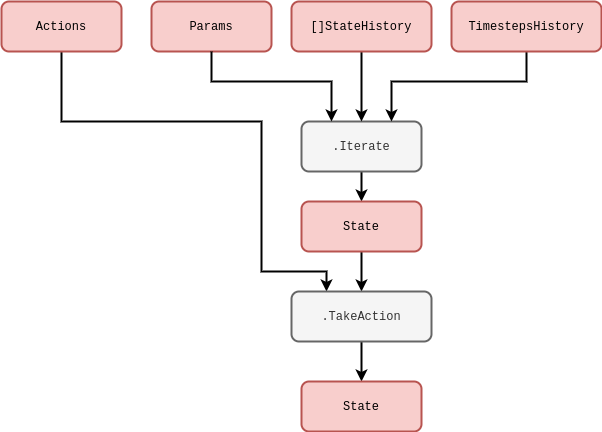

The diagram above was exported from draw.io. Its source (the exported page's mxGraphModel, read from the mxfile embedded in the PNG):
<mxGraphModel dx="888" dy="574" grid="1" gridSize="10" guides="1" tooltips="1" connect="1" arrows="1" fold="1" page="1" pageScale="1" pageWidth="827" pageHeight="1169" math="0" shadow="0">
  <root>
    <mxCell id="0" />
    <mxCell id="1" parent="0" />
    <mxCell id="ygbhsvKmxSftyd8r4xlD-45" value="&lt;font face=&quot;Courier New&quot;&gt;Params&lt;/font&gt;" style="rounded=1;whiteSpace=wrap;html=1;strokeWidth=2;fillColor=#f8cecc;strokeColor=#b85450;" parent="1" vertex="1">
      <mxGeometry x="170" y="40" width="120" height="50" as="geometry" />
    </mxCell>
    <mxCell id="ygbhsvKmxSftyd8r4xlD-46" value="" style="edgeStyle=orthogonalEdgeStyle;rounded=0;orthogonalLoop=1;jettySize=auto;html=1;strokeWidth=2;" parent="1" source="ygbhsvKmxSftyd8r4xlD-47" target="ygbhsvKmxSftyd8r4xlD-52" edge="1">
      <mxGeometry relative="1" as="geometry" />
    </mxCell>
    <mxCell id="ygbhsvKmxSftyd8r4xlD-47" value="&lt;font face=&quot;Courier New&quot;&gt;.Iterate&lt;/font&gt;" style="rounded=1;whiteSpace=wrap;html=1;strokeWidth=2;fillColor=#f5f5f5;fontColor=#333333;strokeColor=#666666;" parent="1" vertex="1">
      <mxGeometry x="320" y="160" width="120" height="50" as="geometry" />
    </mxCell>
    <mxCell id="ygbhsvKmxSftyd8r4xlD-48" style="edgeStyle=orthogonalEdgeStyle;rounded=0;orthogonalLoop=1;jettySize=auto;html=1;entryX=0.5;entryY=0;entryDx=0;entryDy=0;strokeWidth=2;" parent="1" source="ygbhsvKmxSftyd8r4xlD-49" target="ygbhsvKmxSftyd8r4xlD-47" edge="1">
      <mxGeometry relative="1" as="geometry" />
    </mxCell>
    <mxCell id="ygbhsvKmxSftyd8r4xlD-49" value="&lt;font face=&quot;Courier New&quot;&gt;[]StateHistory&lt;/font&gt;" style="rounded=1;whiteSpace=wrap;html=1;strokeWidth=2;fillColor=#f8cecc;strokeColor=#b85450;" parent="1" vertex="1">
      <mxGeometry x="310" y="40" width="140" height="50" as="geometry" />
    </mxCell>
    <mxCell id="ygbhsvKmxSftyd8r4xlD-50" style="edgeStyle=orthogonalEdgeStyle;rounded=0;orthogonalLoop=1;jettySize=auto;html=1;entryX=0.75;entryY=0;entryDx=0;entryDy=0;strokeWidth=2;" parent="1" source="ygbhsvKmxSftyd8r4xlD-51" target="ygbhsvKmxSftyd8r4xlD-47" edge="1">
      <mxGeometry relative="1" as="geometry">
        <Array as="points">
          <mxPoint x="545" y="120" />
          <mxPoint x="410" y="120" />
        </Array>
      </mxGeometry>
    </mxCell>
    <mxCell id="ygbhsvKmxSftyd8r4xlD-51" value="&lt;font face=&quot;Courier New&quot;&gt;TimestepsHistory&lt;/font&gt;" style="rounded=1;whiteSpace=wrap;html=1;strokeWidth=2;fillColor=#f8cecc;strokeColor=#b85450;" parent="1" vertex="1">
      <mxGeometry x="470" y="40" width="150" height="50" as="geometry" />
    </mxCell>
    <mxCell id="ygbhsvKmxSftyd8r4xlD-57" value="" style="edgeStyle=orthogonalEdgeStyle;rounded=0;orthogonalLoop=1;jettySize=auto;html=1;strokeWidth=2;" parent="1" source="ygbhsvKmxSftyd8r4xlD-52" target="ygbhsvKmxSftyd8r4xlD-55" edge="1">
      <mxGeometry relative="1" as="geometry" />
    </mxCell>
    <mxCell id="ygbhsvKmxSftyd8r4xlD-52" value="&lt;font face=&quot;Courier New&quot;&gt;State&lt;/font&gt;" style="rounded=1;whiteSpace=wrap;html=1;strokeWidth=2;fillColor=#f8cecc;strokeColor=#b85450;" parent="1" vertex="1">
      <mxGeometry x="320" y="240" width="120" height="50" as="geometry" />
    </mxCell>
    <mxCell id="ygbhsvKmxSftyd8r4xlD-62" style="edgeStyle=orthogonalEdgeStyle;rounded=0;orthogonalLoop=1;jettySize=auto;html=1;entryX=0.25;entryY=0;entryDx=0;entryDy=0;strokeWidth=2;" parent="1" source="ygbhsvKmxSftyd8r4xlD-53" target="ygbhsvKmxSftyd8r4xlD-55" edge="1">
      <mxGeometry relative="1" as="geometry">
        <Array as="points">
          <mxPoint x="80" y="160" />
          <mxPoint x="280" y="160" />
          <mxPoint x="280" y="310" />
          <mxPoint x="345" y="310" />
        </Array>
      </mxGeometry>
    </mxCell>
    <mxCell id="ygbhsvKmxSftyd8r4xlD-53" value="&lt;font face=&quot;Courier New&quot;&gt;Actions&lt;/font&gt;" style="rounded=1;whiteSpace=wrap;html=1;strokeWidth=2;fillColor=#f8cecc;strokeColor=#b85450;" parent="1" vertex="1">
      <mxGeometry x="20" y="40" width="120" height="50" as="geometry" />
    </mxCell>
    <mxCell id="ygbhsvKmxSftyd8r4xlD-59" value="" style="edgeStyle=orthogonalEdgeStyle;rounded=0;orthogonalLoop=1;jettySize=auto;html=1;strokeWidth=2;" parent="1" source="ygbhsvKmxSftyd8r4xlD-55" target="ygbhsvKmxSftyd8r4xlD-58" edge="1">
      <mxGeometry relative="1" as="geometry" />
    </mxCell>
    <mxCell id="ygbhsvKmxSftyd8r4xlD-55" value="&lt;font face=&quot;Courier New&quot;&gt;.TakeAction&lt;/font&gt;" style="rounded=1;whiteSpace=wrap;html=1;strokeWidth=2;fillColor=#f5f5f5;fontColor=#333333;strokeColor=#666666;" parent="1" vertex="1">
      <mxGeometry x="310" y="330" width="140" height="50" as="geometry" />
    </mxCell>
    <mxCell id="ygbhsvKmxSftyd8r4xlD-58" value="&lt;font face=&quot;Courier New&quot;&gt;State&lt;/font&gt;" style="rounded=1;whiteSpace=wrap;html=1;strokeWidth=2;fillColor=#f8cecc;strokeColor=#b85450;" parent="1" vertex="1">
      <mxGeometry x="320" y="420" width="120" height="50" as="geometry" />
    </mxCell>
    <mxCell id="ygbhsvKmxSftyd8r4xlD-65" style="edgeStyle=orthogonalEdgeStyle;rounded=0;orthogonalLoop=1;jettySize=auto;html=1;entryX=0.25;entryY=0;entryDx=0;entryDy=0;strokeWidth=2;exitX=0.5;exitY=1;exitDx=0;exitDy=0;" parent="1" source="ygbhsvKmxSftyd8r4xlD-45" target="ygbhsvKmxSftyd8r4xlD-47" edge="1">
      <mxGeometry relative="1" as="geometry">
        <Array as="points">
          <mxPoint x="230" y="120" />
          <mxPoint x="350" y="120" />
        </Array>
        <mxPoint x="230" y="260" as="sourcePoint" />
      </mxGeometry>
    </mxCell>
  </root>
</mxGraphModel>